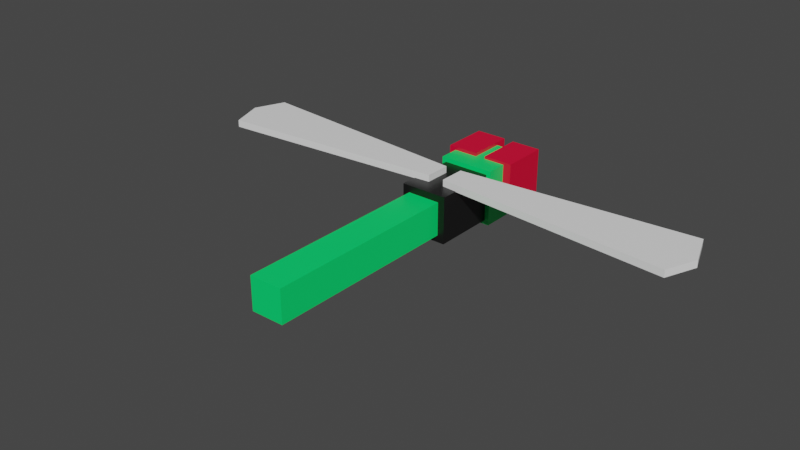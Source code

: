 # Source: Zipsy.blend  (saved by Blender 2.93.20; exported with 4.5.12 LTS)
import bpy
from mathutils import Matrix  # noqa: F401  (used for matrix-valued properties, if any)

bpy.ops.wm.read_factory_settings(use_empty=True)
scene = bpy.context.scene
scene.name = 'Scene'

# ---- collections
col_collection = bpy.data.collections.new('Collection'); scene.collection.children.link(col_collection)

# ---- materials (node trees are filled in below, after node groups)
mat_green = bpy.data.materials.new('Green')
mat_green.alpha_threshold = 0.0
mat_green.use_transparent_shadow = False
mat_green.line_color = (0.0, 0.0, 0.0, 1.0)
mat_red = bpy.data.materials.new('Red')
mat_red.alpha_threshold = 0.0
mat_red.use_transparent_shadow = False
mat_red.line_color = (0.0, 0.0, 0.0, 1.0)
mat_black = bpy.data.materials.new('Black')
mat_black.alpha_threshold = 0.0
mat_black.use_transparent_shadow = False
mat_black.line_color = (0.0, 0.0, 0.0, 1.0)
mat_white = bpy.data.materials.new('White')
mat_white.alpha_threshold = 0.0
mat_white.use_transparent_shadow = False
mat_white.line_color = (0.0, 0.0, 0.0, 1.0)

# ---- material node trees
mat_green.use_nodes = True; mat_green.node_tree.nodes.clear()
_N = mat_green.node_tree.nodes; _L = mat_green.node_tree.links
n0 = _N.new('ShaderNodeOutputMaterial'); n0.name = 'Material Output'; n0.location = (300, 300)
n1 = _N.new('ShaderNodeBsdfPrincipled'); n1.name = 'Principled BSDF'; n1.location = (10, 300)
n1.distribution = 'GGX'
n1.subsurface_method = 'BURLEY'
n1.inputs[0].default_value = (0.0, 0.8, 0.1573, 1.0)
n1.inputs[2].default_value = 0.4
n1.inputs[3].default_value = 1.45
n1.inputs[27].default_value = (0.0, 0.0, 0.0, 1.0)
n1.inputs[28].default_value = 1.0
_L.new(n1.outputs[0], n0.inputs[0])
n0.is_active_output = True
mat_red.use_nodes = True; mat_red.node_tree.nodes.clear()
_N = mat_red.node_tree.nodes; _L = mat_red.node_tree.links
n0 = _N.new('ShaderNodeOutputMaterial'); n0.name = 'Material Output'; n0.location = (300, 300)
n1 = _N.new('ShaderNodeBsdfPrincipled'); n1.name = 'Principled BSDF'; n1.location = (10, 300)
n1.distribution = 'GGX'
n1.subsurface_method = 'BURLEY'
n1.inputs[0].default_value = (0.8, 0.0, 0.03698, 1.0)
n1.inputs[2].default_value = 0.4
n1.inputs[3].default_value = 1.45
n1.inputs[27].default_value = (0.0, 0.0, 0.0, 1.0)
n1.inputs[28].default_value = 1.0
_L.new(n1.outputs[0], n0.inputs[0])
n0.is_active_output = True
mat_black.use_nodes = True; mat_black.node_tree.nodes.clear()
_N = mat_black.node_tree.nodes; _L = mat_black.node_tree.links
n0 = _N.new('ShaderNodeOutputMaterial'); n0.name = 'Material Output'; n0.location = (300, 300)
n1 = _N.new('ShaderNodeBsdfPrincipled'); n1.name = 'Principled BSDF'; n1.location = (10, 300)
n1.distribution = 'GGX'
n1.subsurface_method = 'BURLEY'
n1.inputs[0].default_value = (0.00637, 0.00637, 0.00637, 1.0)
n1.inputs[2].default_value = 0.4
n1.inputs[3].default_value = 1.45
n1.inputs[27].default_value = (0.0, 0.0, 0.0, 1.0)
n1.inputs[28].default_value = 1.0
_L.new(n1.outputs[0], n0.inputs[0])
n0.is_active_output = True
mat_white.use_nodes = True; mat_white.node_tree.nodes.clear()
_N = mat_white.node_tree.nodes; _L = mat_white.node_tree.links
n0 = _N.new('ShaderNodeOutputMaterial'); n0.name = 'Material Output'; n0.location = (300, 300)
n1 = _N.new('ShaderNodeBsdfPrincipled'); n1.name = 'Principled BSDF'; n1.location = (10, 300)
n1.distribution = 'GGX'
n1.subsurface_method = 'BURLEY'
n1.inputs[0].default_value = (0.9114, 0.9114, 0.9114, 1.0)
n1.inputs[2].default_value = 0.4
n1.inputs[3].default_value = 1.45
n1.inputs[27].default_value = (0.0, 0.0, 0.0, 1.0)
n1.inputs[28].default_value = 1.0
_L.new(n1.outputs[0], n0.inputs[0])
n0.is_active_output = True

# ---- world
world_world = bpy.data.worlds.new('World'); scene.world = world_world
world_world.use_nodes = True; world_world.node_tree.nodes.clear()
_N = world_world.node_tree.nodes; _L = world_world.node_tree.links
n0 = _N.new('ShaderNodeOutputWorld'); n0.name = 'World Output'; n0.location = (300, 300)
n1 = _N.new('ShaderNodeBackground'); n1.name = 'Background'; n1.location = (10, 300)
n1.inputs[0].default_value = (0.05088, 0.05088, 0.05088, 1.0)
_L.new(n1.outputs[0], n0.inputs[0])
n0.is_active_output = True
world_world.color = (0.05088, 0.05088, 0.05088)
world_world.use_sun_shadow = False
world_world.sun_shadow_jitter_overblur = 0.0

# ---- meshes
me_cube = bpy.data.meshes.new('Cube')
me_cube.from_pydata([(1.182, 1.61, 1.182), (1.182, 1.61, -1.182), (1.182, -0.7532, 1.182), (1.182, -0.7532, -1.182), (-1.182, 1.61, 1.182), (-1.182, 1.61, -1.182), (-1.182, -0.7532, 1.182), (-1.182, -0.7532, -1.182)], [], [(0, 4, 6, 2), (3, 2, 6, 7), (7, 6, 4, 5), (5, 1, 3, 7), (1, 0, 2, 3), (5, 4, 0, 1)])
_uv = me_cube.uv_layers.new(name='UVMap')
_uv.uv.foreach_set('vector', [0.625, 0.5, 0.875, 0.5, 0.875, 0.75, 0.625, 0.75, 0.375, 0.75, 0.625, 0.75, 0.625, 1.0, 0.375, 1.0, 0.375, 0.0, 0.625, 0.0, 0.625, 0.25, 0.375, 0.25, 0.125, 0.5, 0.375, 0.5, 0.375, 0.75, 0.125, 0.75, 0.375, 0.5, 0.625, 0.5, 0.625, 0.75, 0.375, 0.75, 0.375, 0.25, 0.625, 0.25, 0.625, 0.5, 0.375, 0.5])
me_cube.materials.append(mat_green)
me_cube.use_remesh_preserve_volume = False
me_cube.use_remesh_preserve_attributes = False
me_cube.use_mirror_vertex_groups = False
me_cube.update()
me_cube_001 = bpy.data.meshes.new('Cube.001')
me_cube_001.from_pydata([(-0.26, 0.7185, 1.0), (-0.26, 0.7185, -1.0), (-0.26, -1.282, 1.0), (-0.26, -1.282, -1.0), (-1.534, 0.7185, 1.0), (-1.534, 0.7185, -1.0), (-1.534, -1.282, 1.0), (-1.534, -1.282, -1.0)], [], [(0, 4, 6, 2), (3, 2, 6, 7), (7, 6, 4, 5), (5, 1, 3, 7), (1, 0, 2, 3), (5, 4, 0, 1)])
_uv = me_cube_001.uv_layers.new(name='UVMap')
_uv.uv.foreach_set('vector', [0.625, 0.5, 0.875, 0.5, 0.875, 0.75, 0.625, 0.75, 0.375, 0.75, 0.625, 0.75, 0.625, 1.0, 0.375, 1.0, 0.375, 0.0, 0.625, 0.0, 0.625, 0.25, 0.375, 0.25, 0.125, 0.5, 0.375, 0.5, 0.375, 0.75, 0.125, 0.75, 0.375, 0.5, 0.625, 0.5, 0.625, 0.75, 0.375, 0.75, 0.375, 0.25, 0.625, 0.25, 0.625, 0.5, 0.375, 0.5])
me_cube_001.materials.append(mat_red)
me_cube_001.use_remesh_preserve_volume = False
me_cube_001.use_remesh_preserve_attributes = False
me_cube_001.use_mirror_vertex_groups = False
me_cube_001.update()
me_cube_002 = bpy.data.meshes.new('Cube.002')
me_cube_002.from_pydata([(1.462, 0.7416, 1.0), (1.462, 0.7416, -1.0), (1.462, -1.258, 1.0), (1.462, -1.258, -1.0), (0.151, 0.7416, 1.0), (0.151, 0.7416, -1.0), (0.151, -1.258, 1.0), (0.151, -1.258, -1.0)], [], [(0, 4, 6, 2), (3, 2, 6, 7), (7, 6, 4, 5), (5, 1, 3, 7), (1, 0, 2, 3), (5, 4, 0, 1)])
_uv = me_cube_002.uv_layers.new(name='UVMap')
_uv.uv.foreach_set('vector', [0.625, 0.5, 0.875, 0.5, 0.875, 0.75, 0.625, 0.75, 0.375, 0.75, 0.625, 0.75, 0.625, 1.0, 0.375, 1.0, 0.375, 0.0, 0.625, 0.0, 0.625, 0.25, 0.375, 0.25, 0.125, 0.5, 0.375, 0.5, 0.375, 0.75, 0.125, 0.75, 0.375, 0.5, 0.625, 0.5, 0.625, 0.75, 0.375, 0.75, 0.375, 0.25, 0.625, 0.25, 0.625, 0.5, 0.375, 0.5])
me_cube_002.materials.append(mat_red)
me_cube_002.use_remesh_preserve_volume = False
me_cube_002.use_remesh_preserve_attributes = False
me_cube_002.use_mirror_vertex_groups = False
me_cube_002.update()
me_cube_003 = bpy.data.meshes.new('Cube.003')
me_cube_003.from_pydata([(1.0, 4.313, 1.0), (1.0, 4.313, -1.0), (1.0, 1.26, 1.0), (1.0, 1.26, -1.0), (-1.0, 4.313, 1.0), (-1.0, 4.313, -1.0), (-1.0, 1.26, 1.0), (-1.0, 1.26, -1.0)], [], [(0, 4, 6, 2), (3, 2, 6, 7), (7, 6, 4, 5), (5, 1, 3, 7), (1, 0, 2, 3), (5, 4, 0, 1)])
_uv = me_cube_003.uv_layers.new(name='UVMap')
_uv.uv.foreach_set('vector', [0.625, 0.5, 0.875, 0.5, 0.875, 0.75, 0.625, 0.75, 0.375, 0.75, 0.625, 0.75, 0.625, 1.0, 0.375, 1.0, 0.375, 0.0, 0.625, 0.0, 0.625, 0.25, 0.375, 0.25, 0.125, 0.5, 0.375, 0.5, 0.375, 0.75, 0.125, 0.75, 0.375, 0.5, 0.625, 0.5, 0.625, 0.75, 0.375, 0.75, 0.375, 0.25, 0.625, 0.25, 0.625, 0.5, 0.375, 0.5])
me_cube_003.materials.append(mat_black)
me_cube_003.use_remesh_preserve_volume = False
me_cube_003.use_remesh_preserve_attributes = False
me_cube_003.use_mirror_vertex_groups = False
me_cube_003.update()
me_cube_004 = bpy.data.meshes.new('Cube.004')
me_cube_004.from_pydata([(0.7066, 12.73, 0.7066), (0.7066, 12.73, -0.7066), (0.7066, 4.051, 0.7066), (0.7066, 4.051, -0.7066), (-0.7066, 12.73, 0.7066), (-0.7066, 12.73, -0.7066), (-0.7066, 4.051, 0.7066), (-0.7066, 4.051, -0.7066)], [], [(0, 4, 6, 2), (3, 2, 6, 7), (7, 6, 4, 5), (5, 1, 3, 7), (1, 0, 2, 3), (5, 4, 0, 1)])
_uv = me_cube_004.uv_layers.new(name='UVMap')
_uv.uv.foreach_set('vector', [0.625, 0.5, 0.875, 0.5, 0.875, 0.75, 0.625, 0.75, 0.375, 0.75, 0.625, 0.75, 0.625, 1.0, 0.375, 1.0, 0.375, 0.0, 0.625, 0.0, 0.625, 0.25, 0.375, 0.25, 0.125, 0.5, 0.375, 0.5, 0.375, 0.75, 0.125, 0.75, 0.375, 0.5, 0.625, 0.5, 0.625, 0.75, 0.375, 0.75, 0.375, 0.25, 0.625, 0.25, 0.625, 0.5, 0.375, 0.5])
me_cube_004.materials.append(mat_green)
me_cube_004.use_remesh_preserve_volume = False
me_cube_004.use_remesh_preserve_attributes = False
me_cube_004.use_mirror_vertex_groups = False
me_cube_004.update()
me_cube_005 = bpy.data.meshes.new('Cube.005')
me_cube_005.from_pydata([(10.25, 4.361, 1.283), (10.25, 4.361, 0.9809), (10.26, 1.548, 1.283), (10.26, 1.548, 0.9809), (0.341, 3.567, 1.283), (0.3371, 3.564, 0.9809), (0.3371, 2.456, 1.283), (0.3371, 2.456, 0.9809), (10.25, 4.361, 1.132), (10.26, 1.548, 1.132), (10.79, 2.869, 1.283), (10.79, 2.869, 0.9809), (10.79, 2.869, 1.132)], [], [(0, 4, 6, 2, 10), (3, 9, 2, 6, 7), (7, 6, 4, 5), (5, 1, 11, 3, 7), (12, 10, 2, 9), (5, 4, 0, 8, 1), (11, 12, 9, 3), (1, 8, 12, 11), (8, 0, 10, 12)])
_uv = me_cube_005.uv_layers.new(name='UVMap')
_uv.uv.foreach_set('vector', [0.625, 0.5, 0.875, 0.5, 0.875, 0.75, 0.625, 0.75, 0.625, 0.625, 0.375, 0.75, 0.5, 0.75, 0.625, 0.75, 0.625, 1.0, 0.375, 1.0, 0.375, 0.0, 0.625, 0.0, 0.625, 0.25, 0.375, 0.25, 0.125, 0.5, 0.375, 0.5, 0.375, 0.625, 0.375, 0.75, 0.125, 0.75, 0.5, 0.625, 0.625, 0.625, 0.625, 0.75, 0.5, 0.75, 0.375, 0.25, 0.625, 0.25, 0.625, 0.5, 0.5, 0.5, 0.375, 0.5, 0.375, 0.625, 0.5, 0.625, 0.5, 0.75, 0.375, 0.75, 0.375, 0.5, 0.5, 0.5, 0.5, 0.625, 0.375, 0.625, 0.5, 0.5, 0.625, 0.5, 0.625, 0.625, 0.5, 0.625])
me_cube_005.materials.append(mat_white)
me_cube_005.use_remesh_preserve_volume = False
me_cube_005.use_remesh_preserve_attributes = False
me_cube_005.use_mirror_vertex_groups = False
me_cube_005.update()
me_cube_006 = bpy.data.meshes.new('Cube.006')
me_cube_006.from_pydata([(10.25, 4.361, 1.283), (10.25, 4.361, 0.9809), (10.26, 1.548, 1.283), (10.26, 1.548, 0.9809), (0.341, 3.567, 1.283), (0.3371, 3.564, 0.9809), (0.3371, 2.456, 1.283), (0.3371, 2.456, 0.9809), (10.25, 4.361, 1.132), (10.26, 1.548, 1.132), (10.79, 2.869, 1.283), (10.79, 2.869, 0.9809), (10.79, 2.869, 1.132)], [], [(0, 4, 6, 2, 10), (3, 9, 2, 6, 7), (7, 6, 4, 5), (5, 1, 11, 3, 7), (12, 10, 2, 9), (5, 4, 0, 8, 1), (11, 12, 9, 3), (1, 8, 12, 11), (8, 0, 10, 12)])
_uv = me_cube_006.uv_layers.new(name='UVMap')
_uv.uv.foreach_set('vector', [0.625, 0.5, 0.875, 0.5, 0.875, 0.75, 0.625, 0.75, 0.625, 0.625, 0.375, 0.75, 0.5, 0.75, 0.625, 0.75, 0.625, 1.0, 0.375, 1.0, 0.375, 0.0, 0.625, 0.0, 0.625, 0.25, 0.375, 0.25, 0.125, 0.5, 0.375, 0.5, 0.375, 0.625, 0.375, 0.75, 0.125, 0.75, 0.5, 0.625, 0.625, 0.625, 0.625, 0.75, 0.5, 0.75, 0.375, 0.25, 0.625, 0.25, 0.625, 0.5, 0.5, 0.5, 0.375, 0.5, 0.375, 0.625, 0.5, 0.625, 0.5, 0.75, 0.375, 0.75, 0.375, 0.5, 0.5, 0.5, 0.5, 0.625, 0.375, 0.625, 0.5, 0.5, 0.625, 0.5, 0.625, 0.625, 0.5, 0.625])
me_cube_006.materials.append(mat_white)
me_cube_006.use_remesh_preserve_volume = False
me_cube_006.use_remesh_preserve_attributes = False
me_cube_006.use_mirror_vertex_groups = False
me_cube_006.update()

# ---- objects
ob_cube = bpy.data.objects.new('Cube', me_cube)
ob_cube_001 = bpy.data.objects.new('Cube.001', me_cube_001)
ob_cube_002 = bpy.data.objects.new('Cube.002', me_cube_002)
ob_cube_003 = bpy.data.objects.new('Cube.003', me_cube_003)
ob_cube_004 = bpy.data.objects.new('Cube.004', me_cube_004)
ob_cube_005 = bpy.data.objects.new('Cube.005', me_cube_005)
ob_cube_006 = bpy.data.objects.new('Cube.006', me_cube_006)

# ---- transforms, parenting, visibility, modifiers, constraints
ob_cube.location = (-0.00117, 1.715, 0.0)
ob_cube.rotation_euler = (0.0, -0.0, 3.142)
ob_cube.lock_rotations_4d = False
ob_cube.empty_display_type = 'ARROWS'
ob_cube.lineart.crease_threshold = 0.0
ob_cube_001.location = (-0.00117, 1.715, 0.2866)
ob_cube_001.rotation_euler = (0.0, -0.0, 3.142)
ob_cube_001.lock_rotations_4d = False
ob_cube_001.empty_display_type = 'ARROWS'
ob_cube_001.lineart.crease_threshold = 0.0
ob_cube_002.location = (-0.00117, 1.715, 0.3219)
ob_cube_002.rotation_euler = (0.0, -0.0, 3.142)
ob_cube_002.lock_rotations_4d = False
ob_cube_002.empty_display_type = 'ARROWS'
ob_cube_002.lineart.crease_threshold = 0.0
ob_cube_003.location = (-0.00117, 1.715, 0.0)
ob_cube_003.rotation_euler = (0.0, -0.0, 3.142)
ob_cube_003.lock_rotations_4d = False
ob_cube_003.empty_display_type = 'ARROWS'
ob_cube_003.lineart.crease_threshold = 0.0
ob_cube_004.location = (-0.00117, 1.715, 0.0)
ob_cube_004.rotation_euler = (0.0, -0.0, 3.142)
ob_cube_004.lock_rotations_4d = False
ob_cube_004.empty_display_type = 'ARROWS'
ob_cube_004.lineart.crease_threshold = 0.0
ob_cube_005.location = (-0.00117, 1.715, 0.0)
ob_cube_005.rotation_euler = (0.0, -0.0, 3.142)
ob_cube_005.lock_rotations_4d = False
ob_cube_005.empty_display_type = 'ARROWS'
ob_cube_005.lineart.crease_threshold = 0.0
ob_cube_006.location = (0.002926, -4.288, 0.0)
ob_cube_006.rotation_euler = (0.0, 0.0, 6.283)
ob_cube_006.lock_rotations_4d = False
ob_cube_006.empty_display_type = 'ARROWS'
ob_cube_006.lineart.crease_threshold = 0.0

# ---- collection membership
col_collection.objects.link(ob_cube)
col_collection.objects.link(ob_cube_001)
col_collection.objects.link(ob_cube_002)
col_collection.objects.link(ob_cube_003)
col_collection.objects.link(ob_cube_004)
col_collection.objects.link(ob_cube_005)
col_collection.objects.link(ob_cube_006)

# ---- scene / render settings (as saved in the file)
scene.frame_start = 1; scene.frame_end = 250; scene.frame_set(1)
scene.render.engine = 'BLENDER_EEVEE_NEXT'
scene.cycles.use_denoising = False
scene.cycles.samples = 128
scene.cycles.sampling_pattern = 'TABULATED_SOBOL'
scene.cycles.use_adaptive_sampling = False
scene.cycles.use_light_tree = False
scene.view_settings.view_transform = 'Filmic'
bpy.context.view_layer.update()

# ---- added for rendering (the .blend has no active camera and no usable light): camera, sun
cam_auto = bpy.data.cameras.new('AutoCamera')
cam_auto.lens = 50.0
cam_auto.sensor_width = 36.0
cam_auto.clip_end = 1000.0
ob_auto_camera = bpy.data.objects.new('AutoCamera', cam_auto)
scene.collection.objects.link(ob_auto_camera)
ob_auto_camera.location = (23.9276, -32.7214, 19.2114)
ob_auto_camera.rotation_euler = (1.09748, -7.21219e-08, 0.694738)
scene.camera = ob_auto_camera
light_auto_sun = bpy.data.lights.new('AutoSun', 'SUN')
light_auto_sun.energy = 3.0
light_auto_sun.angle = 0.0523599
ob_auto_sun = bpy.data.objects.new('AutoSun', light_auto_sun)
scene.collection.objects.link(ob_auto_sun)
ob_auto_sun.rotation_euler = (0.872665, 0.174533, 0.523599)
bpy.context.view_layer.update()
